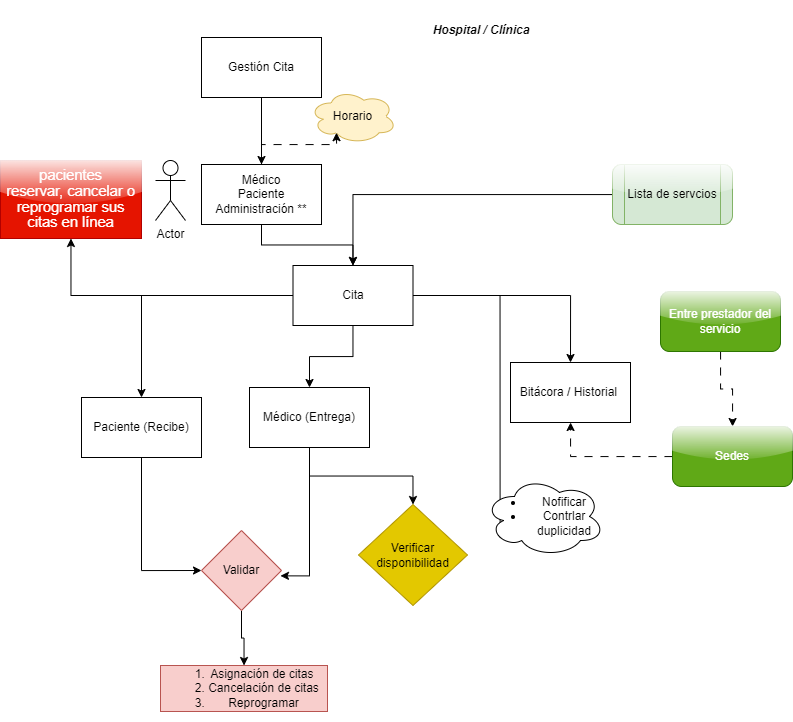

The diagram above was exported from draw.io. Its source (the exported page's mxGraphModel, read from the mxfile embedded in the PNG):
<mxGraphModel dx="1379" dy="935" grid="0" gridSize="10" guides="1" tooltips="1" connect="1" arrows="1" fold="1" page="1" pageScale="1" pageWidth="850" pageHeight="1100" math="0" shadow="0">
  <root>
    <mxCell id="0" />
    <mxCell id="1" parent="0" />
    <mxCell id="Qa7iouFaHem9l0SaUpor-6" style="edgeStyle=orthogonalEdgeStyle;rounded=0;orthogonalLoop=1;jettySize=auto;html=1;entryX=0.5;entryY=0;entryDx=0;entryDy=0;" edge="1" parent="1" source="Qa7iouFaHem9l0SaUpor-1" target="Qa7iouFaHem9l0SaUpor-5">
      <mxGeometry relative="1" as="geometry" />
    </mxCell>
    <mxCell id="Qa7iouFaHem9l0SaUpor-1" value="Gestión Cita" style="rounded=0;whiteSpace=wrap;html=1;" vertex="1" parent="1">
      <mxGeometry x="205" y="61" width="120" height="60" as="geometry" />
    </mxCell>
    <mxCell id="Qa7iouFaHem9l0SaUpor-2" value="&lt;b&gt;&lt;i&gt;Hospital / Clínica&lt;/i&gt;&lt;/b&gt;" style="rounded=0;whiteSpace=wrap;html=1;fillColor=none;strokeColor=none;" vertex="1" parent="1">
      <mxGeometry x="425" y="24" width="120" height="60" as="geometry" />
    </mxCell>
    <mxCell id="Qa7iouFaHem9l0SaUpor-10" value="" style="edgeStyle=orthogonalEdgeStyle;rounded=0;orthogonalLoop=1;jettySize=auto;html=1;" edge="1" parent="1" source="Qa7iouFaHem9l0SaUpor-5" target="Qa7iouFaHem9l0SaUpor-9">
      <mxGeometry relative="1" as="geometry" />
    </mxCell>
    <mxCell id="Qa7iouFaHem9l0SaUpor-5" value="Médico&lt;div&gt;Paciente&lt;/div&gt;&lt;div&gt;Administración **&lt;/div&gt;" style="rounded=0;whiteSpace=wrap;html=1;" vertex="1" parent="1">
      <mxGeometry x="205" y="188" width="120" height="60" as="geometry" />
    </mxCell>
    <mxCell id="Qa7iouFaHem9l0SaUpor-7" value="Horario" style="ellipse;shape=cloud;whiteSpace=wrap;html=1;fillColor=#fff2cc;strokeColor=#d6b656;" vertex="1" parent="1">
      <mxGeometry x="313" y="113" width="87" height="54" as="geometry" />
    </mxCell>
    <mxCell id="Qa7iouFaHem9l0SaUpor-8" style="edgeStyle=orthogonalEdgeStyle;rounded=0;orthogonalLoop=1;jettySize=auto;html=1;entryX=0.31;entryY=0.8;entryDx=0;entryDy=0;entryPerimeter=0;flowAnimation=1;" edge="1" parent="1" source="Qa7iouFaHem9l0SaUpor-5" target="Qa7iouFaHem9l0SaUpor-7">
      <mxGeometry relative="1" as="geometry" />
    </mxCell>
    <mxCell id="Qa7iouFaHem9l0SaUpor-15" style="edgeStyle=orthogonalEdgeStyle;rounded=0;orthogonalLoop=1;jettySize=auto;html=1;entryX=0.5;entryY=0;entryDx=0;entryDy=0;" edge="1" parent="1" source="Qa7iouFaHem9l0SaUpor-9" target="Qa7iouFaHem9l0SaUpor-14">
      <mxGeometry relative="1" as="geometry" />
    </mxCell>
    <mxCell id="Qa7iouFaHem9l0SaUpor-29" style="edgeStyle=orthogonalEdgeStyle;rounded=0;orthogonalLoop=1;jettySize=auto;html=1;" edge="1" parent="1" source="Qa7iouFaHem9l0SaUpor-9" target="Qa7iouFaHem9l0SaUpor-27">
      <mxGeometry relative="1" as="geometry" />
    </mxCell>
    <mxCell id="Qa7iouFaHem9l0SaUpor-30" style="edgeStyle=orthogonalEdgeStyle;rounded=0;orthogonalLoop=1;jettySize=auto;html=1;entryX=0.5;entryY=0;entryDx=0;entryDy=0;" edge="1" parent="1" source="Qa7iouFaHem9l0SaUpor-9" target="Qa7iouFaHem9l0SaUpor-28">
      <mxGeometry relative="1" as="geometry">
        <mxPoint x="315.55554877387146" y="379.8888990614149" as="targetPoint" />
      </mxGeometry>
    </mxCell>
    <mxCell id="Qa7iouFaHem9l0SaUpor-37" style="edgeStyle=orthogonalEdgeStyle;rounded=0;orthogonalLoop=1;jettySize=auto;html=1;entryX=0.13;entryY=0.77;entryDx=0;entryDy=0;entryPerimeter=0;" edge="1" parent="1" source="Qa7iouFaHem9l0SaUpor-9" target="Qa7iouFaHem9l0SaUpor-38">
      <mxGeometry relative="1" as="geometry">
        <mxPoint x="541.1333821614583" y="145.86665852864576" as="targetPoint" />
      </mxGeometry>
    </mxCell>
    <mxCell id="Qa7iouFaHem9l0SaUpor-40" value="" style="edgeStyle=orthogonalEdgeStyle;rounded=0;orthogonalLoop=1;jettySize=auto;html=1;" edge="1" parent="1" source="Qa7iouFaHem9l0SaUpor-9" target="Qa7iouFaHem9l0SaUpor-39">
      <mxGeometry relative="1" as="geometry" />
    </mxCell>
    <mxCell id="Qa7iouFaHem9l0SaUpor-9" value="Cita" style="rounded=0;whiteSpace=wrap;html=1;" vertex="1" parent="1">
      <mxGeometry x="296.5" y="289" width="120" height="60" as="geometry" />
    </mxCell>
    <mxCell id="Qa7iouFaHem9l0SaUpor-12" style="edgeStyle=orthogonalEdgeStyle;rounded=0;orthogonalLoop=1;jettySize=auto;html=1;" edge="1" parent="1" source="Qa7iouFaHem9l0SaUpor-11" target="Qa7iouFaHem9l0SaUpor-9">
      <mxGeometry relative="1" as="geometry" />
    </mxCell>
    <mxCell id="Qa7iouFaHem9l0SaUpor-11" value="Lista de servcios" style="shape=process;whiteSpace=wrap;html=1;backgroundOutline=1;rounded=1;glass=1;fillColor=#d5e8d4;strokeColor=#82b366;" vertex="1" parent="1">
      <mxGeometry x="616" y="188" width="120" height="60" as="geometry" />
    </mxCell>
    <mxCell id="Qa7iouFaHem9l0SaUpor-14" value="Bitácora / Historial&amp;nbsp;" style="rounded=0;whiteSpace=wrap;html=1;" vertex="1" parent="1">
      <mxGeometry x="514" y="386" width="120" height="60" as="geometry" />
    </mxCell>
    <mxCell id="Qa7iouFaHem9l0SaUpor-18" value="" style="edgeStyle=orthogonalEdgeStyle;rounded=0;orthogonalLoop=1;jettySize=auto;html=1;flowAnimation=1;" edge="1" parent="1" source="Qa7iouFaHem9l0SaUpor-16" target="Qa7iouFaHem9l0SaUpor-17">
      <mxGeometry relative="1" as="geometry" />
    </mxCell>
    <mxCell id="Qa7iouFaHem9l0SaUpor-16" value="Entre prestador del servicio" style="rounded=1;whiteSpace=wrap;html=1;fillColor=#60a917;fontColor=#ffffff;strokeColor=#2D7600;glass=1;" vertex="1" parent="1">
      <mxGeometry x="664" y="315" width="120" height="60" as="geometry" />
    </mxCell>
    <mxCell id="Qa7iouFaHem9l0SaUpor-19" style="edgeStyle=orthogonalEdgeStyle;rounded=0;orthogonalLoop=1;jettySize=auto;html=1;flowAnimation=1;" edge="1" parent="1" source="Qa7iouFaHem9l0SaUpor-17" target="Qa7iouFaHem9l0SaUpor-14">
      <mxGeometry relative="1" as="geometry" />
    </mxCell>
    <mxCell id="Qa7iouFaHem9l0SaUpor-17" value="Sedes" style="whiteSpace=wrap;html=1;rounded=1;fillColor=#60a917;fontColor=#ffffff;strokeColor=#2D7600;glass=1;" vertex="1" parent="1">
      <mxGeometry x="676" y="450" width="120" height="60" as="geometry" />
    </mxCell>
    <mxCell id="Qa7iouFaHem9l0SaUpor-21" style="edgeStyle=orthogonalEdgeStyle;rounded=0;orthogonalLoop=1;jettySize=auto;html=1;exitX=0.5;exitY=1;exitDx=0;exitDy=0;" edge="1" parent="1" source="Qa7iouFaHem9l0SaUpor-2" target="Qa7iouFaHem9l0SaUpor-2">
      <mxGeometry relative="1" as="geometry" />
    </mxCell>
    <mxCell id="Qa7iouFaHem9l0SaUpor-22" value="Actor" style="shape=umlActor;verticalLabelPosition=bottom;verticalAlign=top;html=1;outlineConnect=0;" vertex="1" parent="1">
      <mxGeometry x="159" y="184" width="30" height="60" as="geometry" />
    </mxCell>
    <mxCell id="Qa7iouFaHem9l0SaUpor-33" style="edgeStyle=orthogonalEdgeStyle;rounded=0;orthogonalLoop=1;jettySize=auto;html=1;" edge="1" parent="1" source="Qa7iouFaHem9l0SaUpor-23" target="Qa7iouFaHem9l0SaUpor-25">
      <mxGeometry relative="1" as="geometry" />
    </mxCell>
    <mxCell id="Qa7iouFaHem9l0SaUpor-23" value="Validar" style="rhombus;whiteSpace=wrap;html=1;fillColor=#f8cecc;strokeColor=#b85450;" vertex="1" parent="1">
      <mxGeometry x="205" y="554" width="80" height="80" as="geometry" />
    </mxCell>
    <mxCell id="Qa7iouFaHem9l0SaUpor-25" value="&lt;ol&gt;&lt;li&gt;Asignación de citas&amp;nbsp;&lt;/li&gt;&lt;li&gt;Cancelación de citas&lt;/li&gt;&lt;li&gt;Reprogramar&lt;/li&gt;&lt;/ol&gt;" style="whiteSpace=wrap;html=1;fillColor=#f8cecc;strokeColor=#b85450;" vertex="1" parent="1">
      <mxGeometry x="164" y="689" width="167" height="46" as="geometry" />
    </mxCell>
    <mxCell id="Qa7iouFaHem9l0SaUpor-32" style="edgeStyle=orthogonalEdgeStyle;rounded=0;orthogonalLoop=1;jettySize=auto;html=1;entryX=0;entryY=0.5;entryDx=0;entryDy=0;" edge="1" parent="1" source="Qa7iouFaHem9l0SaUpor-27" target="Qa7iouFaHem9l0SaUpor-23">
      <mxGeometry relative="1" as="geometry" />
    </mxCell>
    <mxCell id="Qa7iouFaHem9l0SaUpor-27" value="&lt;div&gt;Paciente (Recibe)&lt;/div&gt;" style="rounded=0;whiteSpace=wrap;html=1;" vertex="1" parent="1">
      <mxGeometry x="85" y="421" width="120" height="60" as="geometry" />
    </mxCell>
    <mxCell id="Qa7iouFaHem9l0SaUpor-36" style="edgeStyle=orthogonalEdgeStyle;rounded=0;orthogonalLoop=1;jettySize=auto;html=1;entryX=0.5;entryY=0;entryDx=0;entryDy=0;" edge="1" parent="1" source="Qa7iouFaHem9l0SaUpor-28" target="Qa7iouFaHem9l0SaUpor-34">
      <mxGeometry relative="1" as="geometry" />
    </mxCell>
    <mxCell id="Qa7iouFaHem9l0SaUpor-28" value="&lt;div&gt;Médico (Entrega)&lt;/div&gt;" style="rounded=0;whiteSpace=wrap;html=1;" vertex="1" parent="1">
      <mxGeometry x="253" y="411" width="120" height="60" as="geometry" />
    </mxCell>
    <mxCell id="Qa7iouFaHem9l0SaUpor-31" style="edgeStyle=orthogonalEdgeStyle;rounded=0;orthogonalLoop=1;jettySize=auto;html=1;entryX=0.987;entryY=0.567;entryDx=0;entryDy=0;entryPerimeter=0;" edge="1" parent="1" source="Qa7iouFaHem9l0SaUpor-28" target="Qa7iouFaHem9l0SaUpor-23">
      <mxGeometry relative="1" as="geometry" />
    </mxCell>
    <mxCell id="Qa7iouFaHem9l0SaUpor-34" value="Verificar disponibilidad" style="rhombus;whiteSpace=wrap;html=1;fillColor=#e3c800;fontColor=#000000;strokeColor=#B09500;" vertex="1" parent="1">
      <mxGeometry x="362" y="528" width="109" height="101" as="geometry" />
    </mxCell>
    <mxCell id="Qa7iouFaHem9l0SaUpor-38" value="&lt;ul&gt;&lt;li&gt;Nofificar&lt;/li&gt;&lt;li&gt;Contrlar duplicidad&lt;/li&gt;&lt;/ul&gt;" style="ellipse;shape=cloud;whiteSpace=wrap;html=1;" vertex="1" parent="1">
      <mxGeometry x="488" y="500" width="120" height="80" as="geometry" />
    </mxCell>
    <mxCell id="Qa7iouFaHem9l0SaUpor-39" value="&lt;span style=&quot;font-size:11.0pt;line-height:107%;&lt;br/&gt;font-family:&amp;quot;Calibri&amp;quot;,sans-serif;mso-ascii-theme-font:minor-latin;mso-fareast-font-family:&lt;br/&gt;Calibri;mso-fareast-theme-font:minor-latin;mso-hansi-theme-font:minor-latin;&lt;br/&gt;mso-bidi-font-family:&amp;quot;Times New Roman&amp;quot;;mso-bidi-theme-font:minor-bidi;&lt;br/&gt;mso-ansi-language:ES-CO;mso-fareast-language:EN-US;mso-bidi-language:AR-SA&quot;&gt;pacientes&lt;br/&gt;reservar, cancelar o reprogramar sus citas en línea&lt;/span&gt;" style="rounded=0;whiteSpace=wrap;html=1;fillColor=#e51400;fontColor=#ffffff;strokeColor=#B20000;glass=1;" vertex="1" parent="1">
      <mxGeometry x="4" y="184" width="141" height="78" as="geometry" />
    </mxCell>
  </root>
</mxGraphModel>